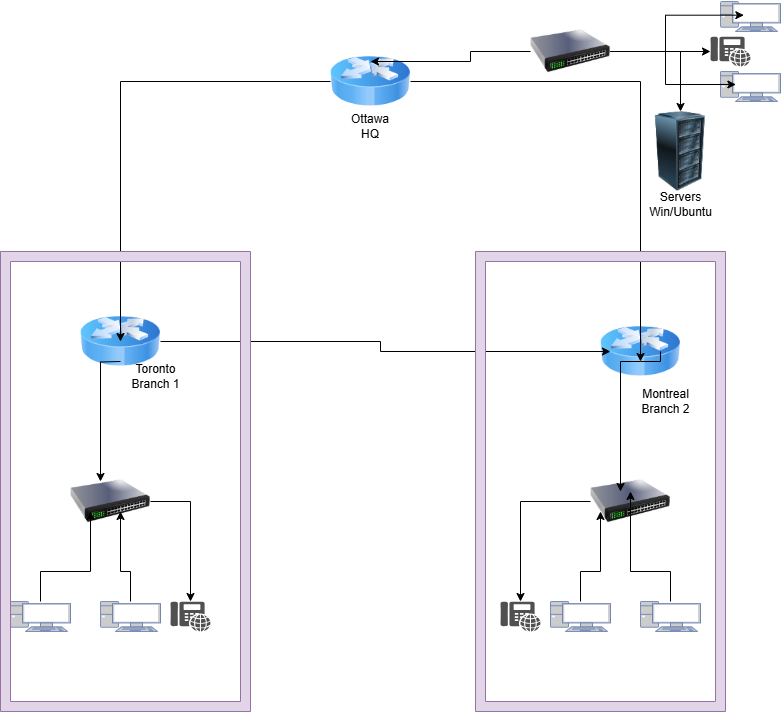

The diagram above was exported from draw.io. Its source (the exported page's mxGraphModel, read from the mxfile embedded in the PNG):
<mxGraphModel dx="1018" dy="709" grid="1" gridSize="10" guides="1" tooltips="1" connect="1" arrows="1" fold="1" page="1" pageScale="1" pageWidth="850" pageHeight="1100" math="0" shadow="0">
  <root>
    <mxCell id="0" />
    <mxCell id="1" parent="0" />
    <mxCell id="d578s25lN8KfkSggZ-Zd-1" value="" style="image;html=1;image=img/lib/clip_art/networking/Router_Icon_128x128.png" vertex="1" parent="1">
      <mxGeometry x="370" y="80" width="80" height="80" as="geometry" />
    </mxCell>
    <mxCell id="d578s25lN8KfkSggZ-Zd-2" value="" style="image;html=1;image=img/lib/clip_art/networking/Router_Icon_128x128.png" vertex="1" parent="1">
      <mxGeometry x="120" y="340" width="80" height="80" as="geometry" />
    </mxCell>
    <mxCell id="d578s25lN8KfkSggZ-Zd-3" value="" style="image;html=1;image=img/lib/clip_art/networking/Router_Icon_128x128.png" vertex="1" parent="1">
      <mxGeometry x="640" y="350" width="80" height="80" as="geometry" />
    </mxCell>
    <mxCell id="d578s25lN8KfkSggZ-Zd-46" style="edgeStyle=orthogonalEdgeStyle;rounded=0;orthogonalLoop=1;jettySize=auto;html=1;" edge="1" parent="1" source="d578s25lN8KfkSggZ-Zd-9" target="d578s25lN8KfkSggZ-Zd-41">
      <mxGeometry relative="1" as="geometry" />
    </mxCell>
    <mxCell id="d578s25lN8KfkSggZ-Zd-9" value="" style="image;html=1;image=img/lib/clip_art/networking/Switch_128x128.png" vertex="1" parent="1">
      <mxGeometry x="110" y="500" width="80" height="80" as="geometry" />
    </mxCell>
    <mxCell id="d578s25lN8KfkSggZ-Zd-45" style="edgeStyle=orthogonalEdgeStyle;rounded=0;orthogonalLoop=1;jettySize=auto;html=1;" edge="1" parent="1" source="d578s25lN8KfkSggZ-Zd-10" target="d578s25lN8KfkSggZ-Zd-42">
      <mxGeometry relative="1" as="geometry" />
    </mxCell>
    <mxCell id="d578s25lN8KfkSggZ-Zd-10" value="" style="image;html=1;image=img/lib/clip_art/networking/Switch_128x128.png" vertex="1" parent="1">
      <mxGeometry x="630" y="500" width="80" height="80" as="geometry" />
    </mxCell>
    <mxCell id="d578s25lN8KfkSggZ-Zd-37" style="edgeStyle=orthogonalEdgeStyle;rounded=0;orthogonalLoop=1;jettySize=auto;html=1;" edge="1" parent="1" source="d578s25lN8KfkSggZ-Zd-11" target="d578s25lN8KfkSggZ-Zd-36">
      <mxGeometry relative="1" as="geometry" />
    </mxCell>
    <mxCell id="d578s25lN8KfkSggZ-Zd-44" style="edgeStyle=orthogonalEdgeStyle;rounded=0;orthogonalLoop=1;jettySize=auto;html=1;" edge="1" parent="1" source="d578s25lN8KfkSggZ-Zd-11" target="d578s25lN8KfkSggZ-Zd-43">
      <mxGeometry relative="1" as="geometry" />
    </mxCell>
    <mxCell id="d578s25lN8KfkSggZ-Zd-11" value="" style="image;html=1;image=img/lib/clip_art/networking/Switch_128x128.png" vertex="1" parent="1">
      <mxGeometry x="570" y="50" width="80" height="80" as="geometry" />
    </mxCell>
    <mxCell id="d578s25lN8KfkSggZ-Zd-12" value="" style="fontColor=#0066CC;verticalAlign=top;verticalLabelPosition=bottom;labelPosition=center;align=center;html=1;outlineConnect=0;fillColor=#CCCCCC;strokeColor=#6881B3;gradientColor=none;gradientDirection=north;strokeWidth=2;shape=mxgraph.networks.pc;" vertex="1" parent="1">
      <mxGeometry x="680" y="640" width="60" height="30" as="geometry" />
    </mxCell>
    <mxCell id="d578s25lN8KfkSggZ-Zd-13" value="" style="fontColor=#0066CC;verticalAlign=top;verticalLabelPosition=bottom;labelPosition=center;align=center;html=1;outlineConnect=0;fillColor=#CCCCCC;strokeColor=#6881B3;gradientColor=none;gradientDirection=north;strokeWidth=2;shape=mxgraph.networks.pc;" vertex="1" parent="1">
      <mxGeometry x="140" y="640" width="60" height="30" as="geometry" />
    </mxCell>
    <mxCell id="d578s25lN8KfkSggZ-Zd-14" value="" style="fontColor=#0066CC;verticalAlign=top;verticalLabelPosition=bottom;labelPosition=center;align=center;html=1;outlineConnect=0;fillColor=#CCCCCC;strokeColor=#6881B3;gradientColor=none;gradientDirection=north;strokeWidth=2;shape=mxgraph.networks.pc;" vertex="1" parent="1">
      <mxGeometry x="50" y="640" width="60" height="30" as="geometry" />
    </mxCell>
    <mxCell id="d578s25lN8KfkSggZ-Zd-15" value="" style="fontColor=#0066CC;verticalAlign=top;verticalLabelPosition=bottom;labelPosition=center;align=center;html=1;outlineConnect=0;fillColor=#CCCCCC;strokeColor=#6881B3;gradientColor=none;gradientDirection=north;strokeWidth=2;shape=mxgraph.networks.pc;" vertex="1" parent="1">
      <mxGeometry x="760" y="110" width="60" height="30" as="geometry" />
    </mxCell>
    <mxCell id="d578s25lN8KfkSggZ-Zd-16" value="" style="fontColor=#0066CC;verticalAlign=top;verticalLabelPosition=bottom;labelPosition=center;align=center;html=1;outlineConnect=0;fillColor=#CCCCCC;strokeColor=#6881B3;gradientColor=none;gradientDirection=north;strokeWidth=2;shape=mxgraph.networks.pc;" vertex="1" parent="1">
      <mxGeometry x="760" y="40" width="60" height="30" as="geometry" />
    </mxCell>
    <mxCell id="d578s25lN8KfkSggZ-Zd-17" value="" style="fontColor=#0066CC;verticalAlign=top;verticalLabelPosition=bottom;labelPosition=center;align=center;html=1;outlineConnect=0;fillColor=#CCCCCC;strokeColor=#6881B3;gradientColor=none;gradientDirection=north;strokeWidth=2;shape=mxgraph.networks.pc;" vertex="1" parent="1">
      <mxGeometry x="590" y="640" width="60" height="30" as="geometry" />
    </mxCell>
    <mxCell id="d578s25lN8KfkSggZ-Zd-18" style="edgeStyle=orthogonalEdgeStyle;rounded=0;orthogonalLoop=1;jettySize=auto;html=1;entryX=0.5;entryY=0.5;entryDx=0;entryDy=0;entryPerimeter=0;" edge="1" parent="1" source="d578s25lN8KfkSggZ-Zd-1" target="d578s25lN8KfkSggZ-Zd-2">
      <mxGeometry relative="1" as="geometry" />
    </mxCell>
    <mxCell id="d578s25lN8KfkSggZ-Zd-19" style="edgeStyle=orthogonalEdgeStyle;rounded=0;orthogonalLoop=1;jettySize=auto;html=1;entryX=0.5;entryY=0.625;entryDx=0;entryDy=0;entryPerimeter=0;" edge="1" parent="1" source="d578s25lN8KfkSggZ-Zd-1" target="d578s25lN8KfkSggZ-Zd-3">
      <mxGeometry relative="1" as="geometry" />
    </mxCell>
    <mxCell id="d578s25lN8KfkSggZ-Zd-20" style="edgeStyle=orthogonalEdgeStyle;rounded=0;orthogonalLoop=1;jettySize=auto;html=1;entryX=0.375;entryY=0.5;entryDx=0;entryDy=0;entryPerimeter=0;" edge="1" parent="1">
      <mxGeometry relative="1" as="geometry">
        <mxPoint x="160" y="400" as="sourcePoint" />
        <mxPoint x="140" y="520" as="targetPoint" />
      </mxGeometry>
    </mxCell>
    <mxCell id="d578s25lN8KfkSggZ-Zd-21" style="edgeStyle=orthogonalEdgeStyle;rounded=0;orthogonalLoop=1;jettySize=auto;html=1;entryX=0.375;entryY=0.375;entryDx=0;entryDy=0;entryPerimeter=0;" edge="1" parent="1" target="d578s25lN8KfkSggZ-Zd-10">
      <mxGeometry relative="1" as="geometry">
        <mxPoint x="700" y="390" as="sourcePoint" />
        <Array as="points">
          <mxPoint x="680" y="400" />
          <mxPoint x="680" y="400" />
        </Array>
      </mxGeometry>
    </mxCell>
    <mxCell id="d578s25lN8KfkSggZ-Zd-24" style="edgeStyle=orthogonalEdgeStyle;rounded=0;orthogonalLoop=1;jettySize=auto;html=1;entryX=0.125;entryY=0.625;entryDx=0;entryDy=0;entryPerimeter=0;" edge="1" parent="1" source="d578s25lN8KfkSggZ-Zd-17" target="d578s25lN8KfkSggZ-Zd-10">
      <mxGeometry relative="1" as="geometry" />
    </mxCell>
    <mxCell id="d578s25lN8KfkSggZ-Zd-25" style="edgeStyle=orthogonalEdgeStyle;rounded=0;orthogonalLoop=1;jettySize=auto;html=1;entryX=0.5;entryY=0.375;entryDx=0;entryDy=0;entryPerimeter=0;" edge="1" parent="1" source="d578s25lN8KfkSggZ-Zd-12" target="d578s25lN8KfkSggZ-Zd-10">
      <mxGeometry relative="1" as="geometry" />
    </mxCell>
    <mxCell id="d578s25lN8KfkSggZ-Zd-26" style="edgeStyle=orthogonalEdgeStyle;rounded=0;orthogonalLoop=1;jettySize=auto;html=1;entryX=0.25;entryY=0.625;entryDx=0;entryDy=0;entryPerimeter=0;" edge="1" parent="1" source="d578s25lN8KfkSggZ-Zd-14" target="d578s25lN8KfkSggZ-Zd-9">
      <mxGeometry relative="1" as="geometry" />
    </mxCell>
    <mxCell id="d578s25lN8KfkSggZ-Zd-27" style="edgeStyle=orthogonalEdgeStyle;rounded=0;orthogonalLoop=1;jettySize=auto;html=1;entryX=0.625;entryY=0.625;entryDx=0;entryDy=0;entryPerimeter=0;" edge="1" parent="1" source="d578s25lN8KfkSggZ-Zd-13" target="d578s25lN8KfkSggZ-Zd-9">
      <mxGeometry relative="1" as="geometry" />
    </mxCell>
    <mxCell id="d578s25lN8KfkSggZ-Zd-28" value="Ottawa HQ" style="text;html=1;align=center;verticalAlign=middle;whiteSpace=wrap;rounded=0;" vertex="1" parent="1">
      <mxGeometry x="380" y="150" width="60" height="30" as="geometry" />
    </mxCell>
    <mxCell id="d578s25lN8KfkSggZ-Zd-29" value="Toronto&lt;div&gt;Branch 1&lt;/div&gt;" style="text;html=1;align=center;verticalAlign=middle;resizable=0;points=[];autosize=1;strokeColor=none;fillColor=none;" vertex="1" parent="1">
      <mxGeometry x="160" y="395" width="70" height="40" as="geometry" />
    </mxCell>
    <mxCell id="d578s25lN8KfkSggZ-Zd-30" value="Montreal&lt;div&gt;Branch 2&lt;/div&gt;" style="text;html=1;align=center;verticalAlign=middle;resizable=0;points=[];autosize=1;strokeColor=none;fillColor=none;" vertex="1" parent="1">
      <mxGeometry x="670" y="420" width="70" height="40" as="geometry" />
    </mxCell>
    <mxCell id="d578s25lN8KfkSggZ-Zd-32" style="edgeStyle=orthogonalEdgeStyle;rounded=0;orthogonalLoop=1;jettySize=auto;html=1;entryX=0.5;entryY=0.25;entryDx=0;entryDy=0;entryPerimeter=0;" edge="1" parent="1" source="d578s25lN8KfkSggZ-Zd-11" target="d578s25lN8KfkSggZ-Zd-1">
      <mxGeometry relative="1" as="geometry" />
    </mxCell>
    <mxCell id="d578s25lN8KfkSggZ-Zd-33" style="edgeStyle=orthogonalEdgeStyle;rounded=0;orthogonalLoop=1;jettySize=auto;html=1;entryX=0.125;entryY=0.5;entryDx=0;entryDy=0;entryPerimeter=0;" edge="1" parent="1" source="d578s25lN8KfkSggZ-Zd-2" target="d578s25lN8KfkSggZ-Zd-3">
      <mxGeometry relative="1" as="geometry" />
    </mxCell>
    <mxCell id="d578s25lN8KfkSggZ-Zd-34" style="edgeStyle=orthogonalEdgeStyle;rounded=0;orthogonalLoop=1;jettySize=auto;html=1;entryX=0.389;entryY=0.456;entryDx=0;entryDy=0;entryPerimeter=0;" edge="1" parent="1" source="d578s25lN8KfkSggZ-Zd-11" target="d578s25lN8KfkSggZ-Zd-16">
      <mxGeometry relative="1" as="geometry" />
    </mxCell>
    <mxCell id="d578s25lN8KfkSggZ-Zd-35" style="edgeStyle=orthogonalEdgeStyle;rounded=0;orthogonalLoop=1;jettySize=auto;html=1;entryX=0.256;entryY=0.433;entryDx=0;entryDy=0;entryPerimeter=0;" edge="1" parent="1" source="d578s25lN8KfkSggZ-Zd-11" target="d578s25lN8KfkSggZ-Zd-15">
      <mxGeometry relative="1" as="geometry" />
    </mxCell>
    <mxCell id="d578s25lN8KfkSggZ-Zd-36" value="" style="image;html=1;image=img/lib/clip_art/computers/Server_Rack_128x128.png" vertex="1" parent="1">
      <mxGeometry x="680" y="150" width="80" height="80" as="geometry" />
    </mxCell>
    <mxCell id="d578s25lN8KfkSggZ-Zd-38" value="Servers&lt;div&gt;Win/Ubuntu&lt;/div&gt;" style="text;html=1;align=center;verticalAlign=middle;resizable=0;points=[];autosize=1;strokeColor=none;fillColor=none;" vertex="1" parent="1">
      <mxGeometry x="675" y="223" width="90" height="40" as="geometry" />
    </mxCell>
    <mxCell id="d578s25lN8KfkSggZ-Zd-41" value="" style="sketch=0;pointerEvents=1;shadow=0;dashed=0;html=1;strokeColor=none;fillColor=#505050;labelPosition=center;verticalLabelPosition=bottom;verticalAlign=top;outlineConnect=0;align=center;shape=mxgraph.office.devices.phone_voip;" vertex="1" parent="1">
      <mxGeometry x="210" y="640" width="40" height="30" as="geometry" />
    </mxCell>
    <mxCell id="d578s25lN8KfkSggZ-Zd-42" value="" style="sketch=0;pointerEvents=1;shadow=0;dashed=0;html=1;strokeColor=none;fillColor=#505050;labelPosition=center;verticalLabelPosition=bottom;verticalAlign=top;outlineConnect=0;align=center;shape=mxgraph.office.devices.phone_voip;" vertex="1" parent="1">
      <mxGeometry x="540" y="640" width="40" height="30" as="geometry" />
    </mxCell>
    <mxCell id="d578s25lN8KfkSggZ-Zd-43" value="" style="sketch=0;pointerEvents=1;shadow=0;dashed=0;html=1;strokeColor=none;fillColor=#505050;labelPosition=center;verticalLabelPosition=bottom;verticalAlign=top;outlineConnect=0;align=center;shape=mxgraph.office.devices.phone_voip;" vertex="1" parent="1">
      <mxGeometry x="750" y="75" width="40" height="30" as="geometry" />
    </mxCell>
    <mxCell id="d578s25lN8KfkSggZ-Zd-47" value="" style="verticalLabelPosition=bottom;html=1;verticalAlign=top;align=center;shape=mxgraph.floorplan.room;fillColor=#e1d5e7;strokeColor=#9673a6;" vertex="1" parent="1">
      <mxGeometry x="515" y="290" width="250" height="460" as="geometry" />
    </mxCell>
    <mxCell id="d578s25lN8KfkSggZ-Zd-48" value="" style="verticalLabelPosition=bottom;html=1;verticalAlign=top;align=center;shape=mxgraph.floorplan.room;fillColor=#e1d5e7;strokeColor=#9673a6;" vertex="1" parent="1">
      <mxGeometry x="40" y="290" width="250" height="460" as="geometry" />
    </mxCell>
  </root>
</mxGraphModel>